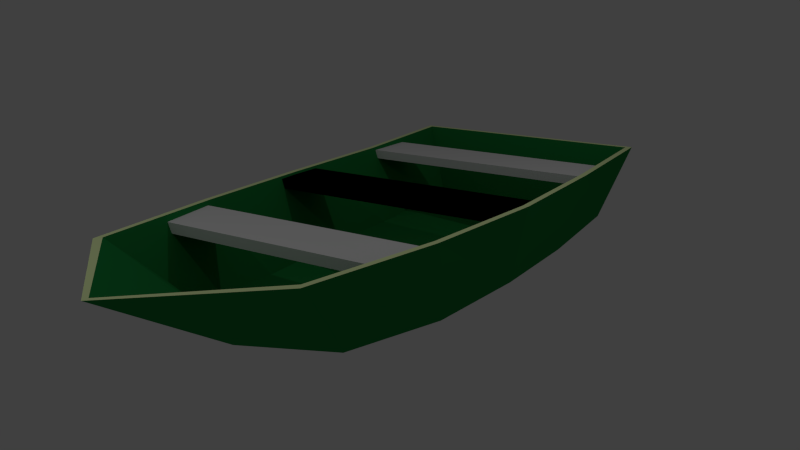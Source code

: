 # Source: boat2.blend  (saved by Blender 2.71.0; exported with 4.5.12 LTS)
import bpy
from mathutils import Matrix  # noqa: F401  (used for matrix-valued properties, if any)

bpy.ops.wm.read_factory_settings(use_empty=True)
scene = bpy.context.scene
scene.name = 'Scene'

# ---- collections
col_collection_1 = bpy.data.collections.new('Collection 1'); scene.collection.children.link(col_collection_1)
col_collection_2 = bpy.data.collections.new('Collection 2'); scene.collection.children.link(col_collection_2)
col_collection_2.hide_render = True
col_collection_2.hide_viewport = True

# ---- materials (node trees are filled in below, after node groups)
mat_hull = bpy.data.materials.new('Hull')
mat_hull.alpha_threshold = 0.0
mat_hull.use_transparent_shadow = False
mat_hull.diffuse_color = (0.015, 0.24, 0.054, 1.0)
mat_hull.roughness = 0.5
mat_hull.line_color = (0.0, 0.0, 0.0, 1.0)
mat_gunwale = bpy.data.materials.new('Gunwale')
mat_gunwale.alpha_threshold = 0.0
mat_gunwale.use_transparent_shadow = False
mat_gunwale.diffuse_color = (0.85, 1.0, 0.5, 1.0)
mat_gunwale.roughness = 0.5
mat_gunwale.line_color = (0.0, 0.0, 0.0, 1.0)

# ---- material node trees

# ---- world
world_world = bpy.data.worlds.new('World'); scene.world = world_world
world_world.color = (0.05088, 0.05088, 0.05088)
world_world.use_sun_shadow = False
world_world.sun_shadow_jitter_overblur = 0.0
world_world.cycles.sampling_method = 'MANUAL'
world_world.cycles.sample_map_resolution = 256

# ---- cameras
cam_camera = bpy.data.cameras.new('Camera')
cam_camera.clip_end = 100.0
cam_camera.lens = 35.0
cam_camera.sensor_width = 32.0
cam_camera.sensor_height = 18.0
cam_camera.ortho_scale = 7.314
cam_camera.dof.focus_distance = 0.0
cam_camera.dof.aperture_fstop = 128.0

# ---- lights
light_lamp_001 = bpy.data.lights.new('Lamp.001', 'POINT')
light_lamp_001.transmission_factor = 0.0
light_lamp_001.cutoff_distance = 30.0
light_lamp_001.energy = 100.0
light_lamp_001.shadow_buffer_clip_start = 1.001
light_lamp_001.shadow_soft_size = 0.1
light_lamp_001.shadow_maximum_resolution = 0.006
light_lamp_001.use_absolute_resolution = True
light_lamp_001.cycles.use_multiple_importance_sampling = False
light_lamp = bpy.data.lights.new('Lamp', 'POINT')
light_lamp.transmission_factor = 0.0
light_lamp.cutoff_distance = 30.0
light_lamp.energy = 100.0
light_lamp.shadow_buffer_clip_start = 1.001
light_lamp.shadow_soft_size = 0.1
light_lamp.shadow_maximum_resolution = 0.006
light_lamp.use_absolute_resolution = True
light_lamp.cycles.use_multiple_importance_sampling = False

# ---- meshes
me_cube_012 = bpy.data.meshes.new('Cube.012')
me_cube_012.from_pydata([(-1.0, -1.0, -1.0), (-1.0, 1.0, -1.0), (1.0, 1.0, -1.0), (1.0, -1.0, -1.0), (-1.0, -1.0, 1.0), (-1.0, 1.0, 1.0), (1.0, 1.0, 1.0), (1.0, -1.0, 1.0)], [], [(4, 5, 1, 0), (5, 6, 2, 1), (6, 7, 3, 2), (7, 4, 0, 3), (0, 1, 2, 3), (7, 6, 5, 4)])
me_cube_012.use_remesh_preserve_volume = False
me_cube_012.use_remesh_preserve_attributes = False
me_cube_012.use_mirror_vertex_groups = False
me_cube_012.update()
me_cube_011 = bpy.data.meshes.new('Cube.011')
me_cube_011.from_pydata([(-1.0, -1.0, -1.0), (-1.0, 1.0, -1.0), (1.0, 1.0, -1.0), (1.0, -1.0, -1.0), (-1.0, -1.0, 1.0), (-1.0, 1.0, 1.0), (1.0, 1.0, 1.0), (1.0, -1.0, 1.0)], [], [(4, 5, 1, 0), (5, 6, 2, 1), (6, 7, 3, 2), (7, 4, 0, 3), (0, 1, 2, 3), (7, 6, 5, 4)])
me_cube_011.use_remesh_preserve_volume = False
me_cube_011.use_remesh_preserve_attributes = False
me_cube_011.use_mirror_vertex_groups = False
me_cube_011.update()
me_cube_010 = bpy.data.meshes.new('Cube.010')
me_cube_010.from_pydata([(-1.0, -1.0, -1.0), (-1.0, 1.0, -1.0), (1.0, 1.0, -1.0), (1.0, -1.0, -1.0), (-1.0, -1.0, 1.0), (-1.0, 1.0, 1.0), (1.0, 1.0, 1.0), (1.0, -1.0, 1.0)], [], [(4, 5, 1, 0), (5, 6, 2, 1), (6, 7, 3, 2), (7, 4, 0, 3), (0, 1, 2, 3), (7, 6, 5, 4)])
me_cube_010.use_remesh_preserve_volume = False
me_cube_010.use_remesh_preserve_attributes = False
me_cube_010.use_mirror_vertex_groups = False
me_cube_010.update()
me_cube_009 = bpy.data.meshes.new('Cube.009')
me_cube_009.from_pydata([(-1.0, -1.0, -1.0), (-1.0, 1.0, -1.0), (1.0, 1.0, -1.0), (1.0, -1.0, -1.0), (-1.0, -1.0, 1.0), (-1.0, 1.0, 1.0), (1.0, 1.0, 1.0), (1.0, -1.0, 1.0)], [], [(4, 5, 1, 0), (5, 6, 2, 1), (6, 7, 3, 2), (7, 4, 0, 3), (0, 1, 2, 3), (7, 6, 5, 4)])
me_cube_009.use_remesh_preserve_volume = False
me_cube_009.use_remesh_preserve_attributes = False
me_cube_009.use_mirror_vertex_groups = False
me_cube_009.update()
me_cube_008 = bpy.data.meshes.new('Cube.008')
me_cube_008.from_pydata([(-1.0, -1.0, -1.0), (-1.0, 1.0, -1.0), (1.0, 1.0, -1.0), (1.0, -1.0, -1.0), (-1.0, -1.0, 1.0), (-1.0, 1.0, 1.0), (1.0, 1.0, 1.0), (1.0, -1.0, 1.0)], [], [(4, 5, 1, 0), (5, 6, 2, 1), (6, 7, 3, 2), (7, 4, 0, 3), (0, 1, 2, 3), (7, 6, 5, 4)])
me_cube_008.use_remesh_preserve_volume = False
me_cube_008.use_remesh_preserve_attributes = False
me_cube_008.use_mirror_vertex_groups = False
me_cube_008.update()
me_cube_007 = bpy.data.meshes.new('Cube.007')
me_cube_007.from_pydata([(-1.0, -1.0, -1.0), (-1.0, 1.0, -1.0), (1.0, 1.0, -1.0), (1.0, -1.0, -1.0), (-1.0, -1.0, 1.0), (-1.0, 1.0, 1.0), (1.0, 1.0, 1.0), (1.0, -1.0, 1.0)], [], [(4, 5, 1, 0), (5, 6, 2, 1), (6, 7, 3, 2), (7, 4, 0, 3), (0, 1, 2, 3), (7, 6, 5, 4)])
me_cube_007.use_remesh_preserve_volume = False
me_cube_007.use_remesh_preserve_attributes = False
me_cube_007.use_mirror_vertex_groups = False
me_cube_007.update()
me_cube_006 = bpy.data.meshes.new('Cube.006')
me_cube_006.from_pydata([(-1.0, -1.0, -1.0), (-1.0, 1.0, -1.0), (1.0, 1.0, -1.0), (1.0, -1.0, -1.0), (-1.0, -1.0, 1.0), (-1.0, 1.0, 1.0), (1.0, 1.0, 1.0), (1.0, -1.0, 1.0)], [], [(4, 5, 1, 0), (5, 6, 2, 1), (6, 7, 3, 2), (7, 4, 0, 3), (0, 1, 2, 3), (7, 6, 5, 4)])
me_cube_006.use_remesh_preserve_volume = False
me_cube_006.use_remesh_preserve_attributes = False
me_cube_006.use_mirror_vertex_groups = False
me_cube_006.update()
me_cube_005 = bpy.data.meshes.new('Cube.005')
me_cube_005.from_pydata([(-0.9115, -1.0, -1.0), (-0.9874, 1.0, -1.0), (0.9874, 1.0, -1.0), (0.9115, -1.0, -1.0), (-0.9115, -1.0, 1.0), (-0.9874, 1.0, 1.0), (0.9874, 1.0, 1.0), (0.9115, -1.0, 1.0)], [], [(4, 5, 1, 0), (5, 6, 2, 1), (6, 7, 3, 2), (7, 4, 0, 3), (0, 1, 2, 3), (7, 6, 5, 4)])
me_cube_005.use_remesh_preserve_volume = False
me_cube_005.use_remesh_preserve_attributes = False
me_cube_005.use_mirror_vertex_groups = False
me_cube_005.update()
me_cube_003 = bpy.data.meshes.new('Cube.003')
me_cube_003.from_pydata([(-1.0, -1.0, -1.0), (-1.0, 1.0, -1.0), (1.0, 1.0, -1.0), (1.0, -1.0, -1.0), (-1.0, -1.0, 1.0), (-1.0, 1.0, 1.0), (1.0, 1.0, 1.0), (1.0, -1.0, 1.0)], [], [(4, 5, 1, 0), (5, 6, 2, 1), (6, 7, 3, 2), (7, 4, 0, 3), (0, 1, 2, 3), (7, 6, 5, 4)])
me_cube_003.use_remesh_preserve_volume = False
me_cube_003.use_remesh_preserve_attributes = False
me_cube_003.use_mirror_vertex_groups = False
me_cube_003.update()
me_cube = bpy.data.meshes.new('Cube')
me_cube.from_pydata([(1.836, 4.597, -1.603), (1.387, -3.589, -1.574), (-1.386, -3.589, -1.574), (-1.836, 4.597, -1.603), (2.332, 4.918, -0.1759), (1.761, -4.881, -0.1902), (-1.756, -4.881, -0.1902), (-2.326, 4.918, -0.1759), (2.232, 4.818, -0.1759), (1.686, -4.781, -0.1902), (-1.68, -4.781, -0.1902), (-2.226, 4.818, -0.1759), (1.736, 4.497, -1.503), (1.312, -3.489, -1.474), (-1.311, -3.489, -1.474), (-1.736, 4.497, -1.503), (1.836, 2.551, -1.76), (1.836, 0.5044, -1.774), (1.685, -1.542, -1.774), (-1.684, -1.542, -1.774), (-1.836, 0.5044, -1.774), (-1.836, 2.551, -1.76), (2.332, 2.468, -0.2617), (2.332, 0.01836, -0.276), (2.139, -2.431, -0.2474), (-2.133, -2.431, -0.2474), (-2.326, 0.01836, -0.276), (-2.326, 2.468, -0.2617), (2.232, 2.418, -0.2617), (2.232, 0.01836, -0.276), (2.048, -2.381, -0.2474), (-2.042, -2.381, -0.2474), (-2.226, 0.01836, -0.276), (-2.226, 2.418, -0.2617), (1.736, 2.501, -1.66), (1.736, 0.5044, -1.674), (1.593, -1.492, -1.674), (-1.593, -1.492, -1.674), (-1.736, 0.5044, -1.674), (-1.736, 2.501, -1.66), (1.192e-07, 4.597, -1.603), (0.0003788, -4.181, -1.574), (0.003097, 4.918, -0.1759), (0.002717, -6.457, -0.1902), (0.003097, 4.818, -0.1759), (0.002717, -6.357, -0.1902), (2.384e-07, 4.497, -1.503), (0.0003784, -4.081, -1.474), (0.0, 2.551, -1.916), (0.0, 0.5044, -2.003), (0.0001278, -1.542, -1.885), (1.192e-07, 2.501, -1.816), (-2.384e-07, 0.5044, -1.903), (0.0001274, -1.492, -1.785)], [], [(50, 41, 2, 19), (25, 6, 10, 31), (18, 24, 5, 1), (41, 43, 6, 2), (21, 27, 7, 3), (42, 40, 3, 7), (31, 10, 14, 37), (43, 5, 9, 45), (42, 7, 11, 44), (22, 4, 8, 28), (53, 37, 14, 47), (45, 9, 13, 47), (44, 11, 15, 46), (28, 8, 12, 34), (40, 48, 21, 3), (48, 49, 20, 21), (49, 50, 19, 20), (7, 27, 33, 11), (27, 26, 32, 33), (26, 25, 31, 32), (0, 4, 22, 16), (16, 22, 23, 17), (17, 23, 24, 18), (2, 6, 25, 19), (19, 25, 26, 20), (20, 26, 27, 21), (11, 33, 39, 15), (33, 32, 38, 39), (32, 31, 37, 38), (5, 24, 30, 9), (24, 23, 29, 30), (23, 22, 28, 29), (46, 15, 39, 51), (51, 39, 38, 52), (52, 38, 37, 53), (9, 30, 36, 13), (30, 29, 35, 36), (29, 28, 34, 35), (18, 1, 41, 50), (1, 5, 43, 41), (4, 0, 40, 42), (6, 43, 45, 10), (4, 42, 44, 8), (36, 53, 47, 13), (10, 45, 47, 14), (8, 44, 46, 12), (0, 16, 48, 40), (16, 17, 49, 48), (17, 18, 50, 49), (12, 46, 51, 34), (34, 51, 52, 35), (35, 52, 53, 36)])
me_cube.polygons.foreach_set('material_index', [0, 1, 0, 0, 0, 0, 0, 1, 1, 1, 0, 0, 0, 0, 0, 0, 0, 1, 1, 1, 0, 0, 0, 0, 0, 0, 0, 0, 0, 1, 1, 1, 0, 0, 0, 0, 0, 0, 0, 0, 0, 1, 1, 0, 0, 0, 0, 0, 0, 0, 0, 0])
me_cube.materials.append(mat_hull)
me_cube.materials.append(mat_gunwale)
me_cube.use_remesh_preserve_volume = False
me_cube.use_remesh_preserve_attributes = False
me_cube.use_mirror_vertex_groups = False
me_cube.update()
me_cube_002 = bpy.data.meshes.new('Cube.002')
me_cube_002.from_pydata([(-1.0, -1.0, -1.0), (-1.0, 1.0, -1.0), (1.0, 1.0, -1.0), (1.0, -1.0, -1.0), (-1.0, -1.0, 1.0), (-1.0, 1.0, 1.0), (1.0, 1.0, 1.0), (1.0, -1.0, 1.0)], [], [(4, 5, 1, 0), (5, 6, 2, 1), (6, 7, 3, 2), (7, 4, 0, 3), (0, 1, 2, 3), (7, 6, 5, 4)])
me_cube_002.use_remesh_preserve_volume = False
me_cube_002.use_remesh_preserve_attributes = False
me_cube_002.use_mirror_vertex_groups = False
me_cube_002.update()
me_cube_001 = bpy.data.meshes.new('Cube.001')
me_cube_001.from_pydata([(-1.0, -1.0, -1.0), (-1.0, 1.0, -1.0), (1.0, 1.0, -1.0), (1.0, -1.0, -1.0), (-1.0, -1.0, 1.0), (-1.0, 1.0, 1.0), (1.0, 1.0, 1.0), (1.0, -1.0, 1.0)], [], [(4, 5, 1, 0), (5, 6, 2, 1), (6, 7, 3, 2), (7, 4, 0, 3), (0, 1, 2, 3), (7, 6, 5, 4)])
me_cube_001.use_remesh_preserve_volume = False
me_cube_001.use_remesh_preserve_attributes = False
me_cube_001.use_mirror_vertex_groups = False
me_cube_001.update()

# ---- objects
ob_lamp_001 = bpy.data.objects.new('Lamp.001', light_lamp_001)
ob_cube_011 = bpy.data.objects.new('Cube.011', me_cube_012)
ob_cube_010 = bpy.data.objects.new('Cube.010', me_cube_011)
ob_cube_009 = bpy.data.objects.new('Cube.009', me_cube_010)
ob_cube_008 = bpy.data.objects.new('Cube.008', me_cube_009)
ob_cube_007 = bpy.data.objects.new('Cube.007', me_cube_008)
ob_cube_006 = bpy.data.objects.new('Cube.006', me_cube_007)
ob_cube_004 = bpy.data.objects.new('Cube.004', me_cube_006)
ob_cube_005 = bpy.data.objects.new('Cube.005', me_cube_005)
ob_cube_003 = bpy.data.objects.new('Cube.003', me_cube_003)
ob_cube = bpy.data.objects.new('Cube', me_cube)
ob_lamp = bpy.data.objects.new('Lamp', light_lamp)
ob_camera = bpy.data.objects.new('Camera', cam_camera)
ob_cube_002 = bpy.data.objects.new('Cube.002', me_cube_002)
ob_cube_001 = bpy.data.objects.new('Cube.001', me_cube_001)

# ---- transforms, parenting, visibility, modifiers, constraints
ob_lamp_001.location = (4.739, 0.2, 5.904)
ob_lamp_001.rotation_euler = (0.6503, 0.05522, 1.866)
ob_lamp_001.lock_rotations_4d = False
ob_lamp_001.empty_display_type = 'ARROWS'
ob_lamp_001.color = (0.0, 0.0, 0.0, 0.0)
ob_lamp_001.lineart.crease_threshold = 0.0
ob_cube_011.location = (0.0, 3.0, -0.397)
ob_cube_011.scale = (2.198, 0.5, 0.083)
ob_cube_011.lineart.crease_threshold = 0.0
ob_cube_010.location = (0.0, 0.0, -0.397)
ob_cube_010.scale = (2.198, 0.5, 0.083)
ob_cube_010.lineart.crease_threshold = 0.0
ob_cube_009.location = (0.0, 0.0, -0.397)
ob_cube_009.scale = (2.198, 0.5, 0.083)
ob_cube_009.lineart.crease_threshold = 0.0
ob_cube_008.location = (0.0, 0.0, -0.397)
ob_cube_008.scale = (2.198, 0.5, 0.083)
ob_cube_008.lineart.crease_threshold = 0.0
ob_cube_007.location = (0.0, 0.0, -0.397)
ob_cube_007.scale = (2.198, 0.5, 0.083)
ob_cube_007.lineart.crease_threshold = 0.0
ob_cube_006.location = (0.0, 0.0, -0.397)
ob_cube_006.scale = (2.198, 0.5, 0.083)
ob_cube_006.lineart.crease_threshold = 0.0
ob_cube_004.location = (0.0, 0.0, -0.397)
ob_cube_004.scale = (2.198, 0.5, 0.083)
ob_cube_004.lineart.crease_threshold = 0.0
ob_cube_005.location = (0.0, -3.0, -0.397)
ob_cube_005.scale = (2.028, 0.5, 0.083)
ob_cube_005.lineart.crease_threshold = 0.0
ob_cube_003.location = (0.0, 0.0, -0.397)
ob_cube_003.scale = (2.198, 0.5, 0.083)
ob_cube_003.lineart.crease_threshold = 0.0
ob_cube.location = (0.0, 0.0, 0.0)
ob_cube.lock_rotations_4d = False
ob_cube.empty_display_type = 'ARROWS'
ob_cube.lineart.crease_threshold = 0.0
ob_lamp.location = (-1.9, -6.8, 5.904)
ob_lamp.rotation_euler = (0.6503, 0.05522, 1.866)
ob_lamp.lock_rotations_4d = False
ob_lamp.empty_display_type = 'ARROWS'
ob_lamp.color = (0.0, 0.0, 0.0, 0.0)
ob_lamp.lineart.crease_threshold = 0.0
ob_camera.location = (7.66, -12.06, 3.272)
ob_camera.rotation_euler = (1.284, -4.904e-07, 0.567)
ob_camera.scale = (1.0, 1.0, 1.0)
ob_camera.lock_rotations_4d = False
ob_camera.empty_display_type = 'ARROWS'
ob_camera.color = (0.0, 0.0, 0.0, 0.0)
ob_camera.display_type = 'WIRE'
ob_camera.lineart.crease_threshold = 0.0
ob_cube_002.location = (0.002644, 0.01231, -1.878)
ob_cube_002.scale = (1.843, 4.915, 0.75)
ob_cube_002.lineart.crease_threshold = 0.0
ob_cube_001.location = (0.002644, 0.01231, -1.034)
ob_cube_001.scale = (2.333, 4.915, 0.75)
ob_cube_001.lineart.crease_threshold = 0.0

# ---- collection membership
col_collection_1.objects.link(ob_lamp_001)
col_collection_1.objects.link(ob_cube_011)
col_collection_1.objects.link(ob_cube_010)
col_collection_1.objects.link(ob_cube_009)
col_collection_1.objects.link(ob_cube_008)
col_collection_1.objects.link(ob_cube_007)
col_collection_1.objects.link(ob_cube_006)
col_collection_1.objects.link(ob_cube_004)
col_collection_1.objects.link(ob_cube_005)
col_collection_1.objects.link(ob_cube_003)
col_collection_1.objects.link(ob_cube)
col_collection_1.objects.link(ob_lamp)
col_collection_1.objects.link(ob_camera)
col_collection_2.objects.link(ob_cube_002)
col_collection_2.objects.link(ob_cube_001)

# ---- scene / render settings (as saved in the file)
scene.camera = ob_camera
scene.frame_start = 1; scene.frame_end = 250; scene.frame_set(1)
scene.render.engine = 'BLENDER_EEVEE_NEXT'
scene.render.resolution_percentage = 50
scene.render.dither_intensity = 0.0
scene.cycles.use_denoising = False
scene.cycles.samples = 10
scene.cycles.sampling_pattern = 'TABULATED_SOBOL'
scene.cycles.light_sampling_threshold = 0.0
scene.cycles.use_adaptive_sampling = False
scene.cycles.use_light_tree = False
scene.cycles.blur_glossy = 0.0
scene.cycles.volume_bounces = 1
scene.cycles.pixel_filter_type = 'GAUSSIAN'
scene.cycles.sample_clamp_indirect = 0.0
scene.view_settings.view_transform = 'Standard'
bpy.context.view_layer.update()
